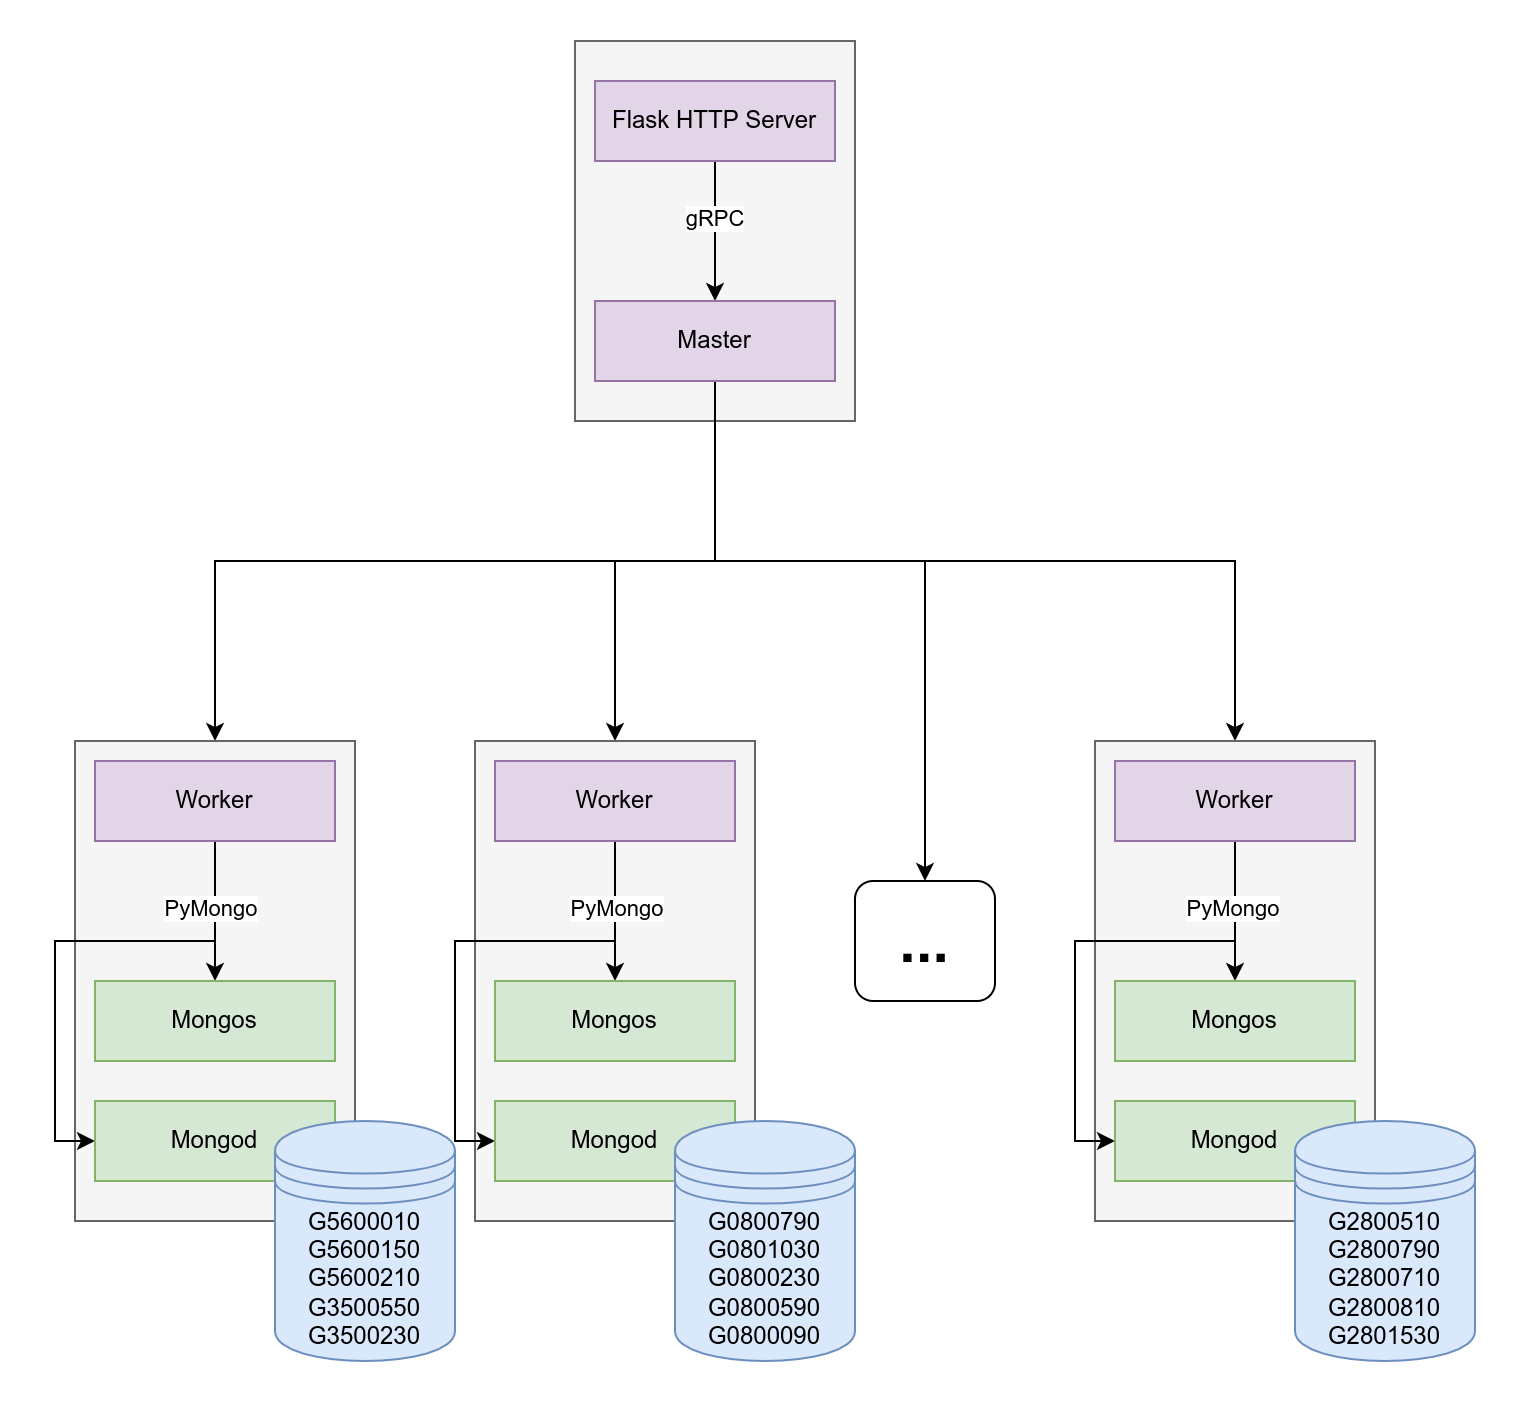

The diagram above was exported from draw.io. Its source (the exported page's mxGraphModel, read from the mxfile embedded in the PNG):
<mxGraphModel dx="1125" dy="732" grid="1" gridSize="10" guides="1" tooltips="1" connect="1" arrows="1" fold="1" page="1" pageScale="1" pageWidth="850" pageHeight="1100" math="0" shadow="0">
  <root>
    <mxCell id="0" />
    <mxCell id="1" parent="0" />
    <mxCell id="2yZRA2jGqPz9iD-78HqN-1" value="" style="rounded=0;whiteSpace=wrap;html=1;labelBackgroundColor=none;fontColor=#333333;strokeColor=#666666;fillColor=#f5f5f5;" vertex="1" parent="1">
      <mxGeometry x="350" y="160" width="140" height="190" as="geometry" />
    </mxCell>
    <mxCell id="2yZRA2jGqPz9iD-78HqN-46" style="edgeStyle=orthogonalEdgeStyle;rounded=0;orthogonalLoop=1;jettySize=auto;html=1;exitX=0.5;exitY=1;exitDx=0;exitDy=0;entryX=0.5;entryY=0;entryDx=0;entryDy=0;fontColor=default;" edge="1" parent="1" source="2yZRA2jGqPz9iD-78HqN-6" target="2yZRA2jGqPz9iD-78HqN-7">
      <mxGeometry relative="1" as="geometry" />
    </mxCell>
    <mxCell id="2yZRA2jGqPz9iD-78HqN-47" value="gRPC" style="edgeLabel;html=1;align=center;verticalAlign=middle;resizable=0;points=[];fontColor=default;" vertex="1" connectable="0" parent="2yZRA2jGqPz9iD-78HqN-46">
      <mxGeometry x="-0.18" relative="1" as="geometry">
        <mxPoint as="offset" />
      </mxGeometry>
    </mxCell>
    <mxCell id="2yZRA2jGqPz9iD-78HqN-6" value="Flask HTTP Server" style="rounded=0;whiteSpace=wrap;html=1;fillColor=#e1d5e7;strokeColor=#9673a6;" vertex="1" parent="1">
      <mxGeometry x="360" y="180" width="120" height="40" as="geometry" />
    </mxCell>
    <mxCell id="2yZRA2jGqPz9iD-78HqN-84" style="edgeStyle=orthogonalEdgeStyle;rounded=0;orthogonalLoop=1;jettySize=auto;html=1;exitX=0.5;exitY=1;exitDx=0;exitDy=0;entryX=0.5;entryY=0;entryDx=0;entryDy=0;fontSize=30;fontColor=default;" edge="1" parent="1" source="2yZRA2jGqPz9iD-78HqN-7" target="2yZRA2jGqPz9iD-78HqN-9">
      <mxGeometry relative="1" as="geometry" />
    </mxCell>
    <mxCell id="2yZRA2jGqPz9iD-78HqN-85" style="edgeStyle=orthogonalEdgeStyle;rounded=0;orthogonalLoop=1;jettySize=auto;html=1;exitX=0.5;exitY=1;exitDx=0;exitDy=0;entryX=0.5;entryY=0;entryDx=0;entryDy=0;fontSize=30;fontColor=default;" edge="1" parent="1" source="2yZRA2jGqPz9iD-78HqN-7" target="2yZRA2jGqPz9iD-78HqN-31">
      <mxGeometry relative="1" as="geometry" />
    </mxCell>
    <mxCell id="2yZRA2jGqPz9iD-78HqN-86" style="edgeStyle=orthogonalEdgeStyle;rounded=0;orthogonalLoop=1;jettySize=auto;html=1;exitX=0.5;exitY=1;exitDx=0;exitDy=0;entryX=0.5;entryY=0;entryDx=0;entryDy=0;fontSize=30;fontColor=default;" edge="1" parent="1" source="2yZRA2jGqPz9iD-78HqN-7" target="2yZRA2jGqPz9iD-78HqN-78">
      <mxGeometry relative="1" as="geometry">
        <Array as="points">
          <mxPoint x="420" y="420" />
          <mxPoint x="525" y="420" />
        </Array>
      </mxGeometry>
    </mxCell>
    <mxCell id="2yZRA2jGqPz9iD-78HqN-87" style="edgeStyle=orthogonalEdgeStyle;rounded=0;orthogonalLoop=1;jettySize=auto;html=1;exitX=0.5;exitY=1;exitDx=0;exitDy=0;entryX=0.5;entryY=0;entryDx=0;entryDy=0;fontSize=30;fontColor=default;" edge="1" parent="1" source="2yZRA2jGqPz9iD-78HqN-7" target="2yZRA2jGqPz9iD-78HqN-41">
      <mxGeometry relative="1" as="geometry" />
    </mxCell>
    <mxCell id="2yZRA2jGqPz9iD-78HqN-7" value="Master" style="rounded=0;whiteSpace=wrap;html=1;fillColor=#e1d5e7;strokeColor=#9673a6;" vertex="1" parent="1">
      <mxGeometry x="360" y="290" width="120" height="40" as="geometry" />
    </mxCell>
    <mxCell id="2yZRA2jGqPz9iD-78HqN-9" value="" style="rounded=0;whiteSpace=wrap;html=1;labelBackgroundColor=none;fontColor=#333333;strokeColor=#666666;fillColor=#f5f5f5;" vertex="1" parent="1">
      <mxGeometry x="100" y="510" width="140" height="240" as="geometry" />
    </mxCell>
    <mxCell id="2yZRA2jGqPz9iD-78HqN-58" style="edgeStyle=orthogonalEdgeStyle;rounded=0;orthogonalLoop=1;jettySize=auto;html=1;exitX=0.5;exitY=1;exitDx=0;exitDy=0;entryX=0.5;entryY=0;entryDx=0;entryDy=0;fontColor=default;" edge="1" parent="1" source="2yZRA2jGqPz9iD-78HqN-11" target="2yZRA2jGqPz9iD-78HqN-13">
      <mxGeometry relative="1" as="geometry" />
    </mxCell>
    <mxCell id="2yZRA2jGqPz9iD-78HqN-59" style="edgeStyle=orthogonalEdgeStyle;rounded=0;orthogonalLoop=1;jettySize=auto;html=1;exitX=0.5;exitY=1;exitDx=0;exitDy=0;entryX=0;entryY=0.5;entryDx=0;entryDy=0;fontColor=default;" edge="1" parent="1" source="2yZRA2jGqPz9iD-78HqN-11" target="2yZRA2jGqPz9iD-78HqN-14">
      <mxGeometry relative="1" as="geometry">
        <Array as="points">
          <mxPoint x="170" y="610" />
          <mxPoint x="90" y="610" />
          <mxPoint x="90" y="710" />
        </Array>
      </mxGeometry>
    </mxCell>
    <mxCell id="2yZRA2jGqPz9iD-78HqN-60" value="PyMongo" style="edgeLabel;html=1;align=center;verticalAlign=middle;resizable=0;points=[];fontColor=default;" vertex="1" connectable="0" parent="2yZRA2jGqPz9iD-78HqN-59">
      <mxGeometry x="-0.736" y="-2" relative="1" as="geometry">
        <mxPoint as="offset" />
      </mxGeometry>
    </mxCell>
    <mxCell id="2yZRA2jGqPz9iD-78HqN-11" value="Worker" style="rounded=0;whiteSpace=wrap;html=1;fillColor=#e1d5e7;strokeColor=#9673a6;" vertex="1" parent="1">
      <mxGeometry x="110" y="520" width="120" height="40" as="geometry" />
    </mxCell>
    <mxCell id="2yZRA2jGqPz9iD-78HqN-13" value="Mongos" style="rounded=0;whiteSpace=wrap;html=1;fillColor=#d5e8d4;strokeColor=#82b366;" vertex="1" parent="1">
      <mxGeometry x="110" y="630" width="120" height="40" as="geometry" />
    </mxCell>
    <mxCell id="2yZRA2jGqPz9iD-78HqN-14" value="Mongod" style="rounded=0;whiteSpace=wrap;html=1;fillColor=#d5e8d4;strokeColor=#82b366;" vertex="1" parent="1">
      <mxGeometry x="110" y="690" width="120" height="40" as="geometry" />
    </mxCell>
    <mxCell id="2yZRA2jGqPz9iD-78HqN-15" value="&lt;div style=&quot;text-align: left&quot;&gt;G5600010&lt;br&gt;&lt;/div&gt;&lt;div style=&quot;text-align: left&quot;&gt;&lt;span&gt;G5600150&lt;br&gt;&lt;/span&gt;&lt;/div&gt;&lt;div style=&quot;text-align: left&quot;&gt;&lt;span&gt;G5600210&lt;br&gt;&lt;/span&gt;&lt;/div&gt;&lt;div style=&quot;text-align: left&quot;&gt;&lt;span&gt;G3500550&lt;br&gt;&lt;/span&gt;&lt;/div&gt;&lt;div style=&quot;text-align: left&quot;&gt;&lt;span&gt;G3500230&lt;br&gt;&lt;/span&gt;&lt;/div&gt;" style="shape=datastore;whiteSpace=wrap;html=1;labelBackgroundColor=none;strokeColor=#6c8ebf;fillColor=#dae8fc;" vertex="1" parent="1">
      <mxGeometry x="200" y="700" width="90" height="120" as="geometry" />
    </mxCell>
    <mxCell id="2yZRA2jGqPz9iD-78HqN-31" value="" style="rounded=0;whiteSpace=wrap;html=1;labelBackgroundColor=none;fontColor=#333333;strokeColor=#666666;fillColor=#f5f5f5;" vertex="1" parent="1">
      <mxGeometry x="300" y="510" width="140" height="240" as="geometry" />
    </mxCell>
    <mxCell id="2yZRA2jGqPz9iD-78HqN-61" style="edgeStyle=orthogonalEdgeStyle;rounded=0;orthogonalLoop=1;jettySize=auto;html=1;exitX=0.5;exitY=1;exitDx=0;exitDy=0;entryX=0.5;entryY=0;entryDx=0;entryDy=0;fontColor=default;" edge="1" parent="1" source="2yZRA2jGqPz9iD-78HqN-32" target="2yZRA2jGqPz9iD-78HqN-33">
      <mxGeometry relative="1" as="geometry" />
    </mxCell>
    <mxCell id="2yZRA2jGqPz9iD-78HqN-62" style="edgeStyle=orthogonalEdgeStyle;rounded=0;orthogonalLoop=1;jettySize=auto;html=1;exitX=0.5;exitY=1;exitDx=0;exitDy=0;entryX=0;entryY=0.5;entryDx=0;entryDy=0;fontColor=default;" edge="1" parent="1" source="2yZRA2jGqPz9iD-78HqN-32" target="2yZRA2jGqPz9iD-78HqN-34">
      <mxGeometry relative="1" as="geometry">
        <Array as="points">
          <mxPoint x="370" y="610" />
          <mxPoint x="290" y="610" />
          <mxPoint x="290" y="710" />
        </Array>
      </mxGeometry>
    </mxCell>
    <mxCell id="2yZRA2jGqPz9iD-78HqN-63" value="PyMongo" style="edgeLabel;html=1;align=center;verticalAlign=middle;resizable=0;points=[];fontColor=default;" vertex="1" connectable="0" parent="2yZRA2jGqPz9iD-78HqN-62">
      <mxGeometry x="-0.736" y="1" relative="1" as="geometry">
        <mxPoint as="offset" />
      </mxGeometry>
    </mxCell>
    <mxCell id="2yZRA2jGqPz9iD-78HqN-32" value="Worker" style="rounded=0;whiteSpace=wrap;html=1;fillColor=#e1d5e7;strokeColor=#9673a6;" vertex="1" parent="1">
      <mxGeometry x="310" y="520" width="120" height="40" as="geometry" />
    </mxCell>
    <mxCell id="2yZRA2jGqPz9iD-78HqN-33" value="Mongos" style="rounded=0;whiteSpace=wrap;html=1;fillColor=#d5e8d4;strokeColor=#82b366;" vertex="1" parent="1">
      <mxGeometry x="310" y="630" width="120" height="40" as="geometry" />
    </mxCell>
    <mxCell id="2yZRA2jGqPz9iD-78HqN-34" value="Mongod" style="rounded=0;whiteSpace=wrap;html=1;fillColor=#d5e8d4;strokeColor=#82b366;" vertex="1" parent="1">
      <mxGeometry x="310" y="690" width="120" height="40" as="geometry" />
    </mxCell>
    <mxCell id="2yZRA2jGqPz9iD-78HqN-35" value="&lt;div style=&quot;text-align: left&quot;&gt;G0800790&lt;br&gt;&lt;/div&gt;&lt;div style=&quot;text-align: left&quot;&gt;G0801030&lt;br&gt;G0800230&lt;br&gt;G0800590&lt;br&gt;&lt;/div&gt;&lt;div style=&quot;text-align: left&quot;&gt;G0800090&lt;br&gt;&lt;/div&gt;" style="shape=datastore;whiteSpace=wrap;html=1;labelBackgroundColor=none;strokeColor=#6c8ebf;fillColor=#dae8fc;" vertex="1" parent="1">
      <mxGeometry x="400" y="700" width="90" height="120" as="geometry" />
    </mxCell>
    <mxCell id="2yZRA2jGqPz9iD-78HqN-41" value="" style="rounded=0;whiteSpace=wrap;html=1;labelBackgroundColor=none;fontColor=#333333;strokeColor=#666666;fillColor=#f5f5f5;" vertex="1" parent="1">
      <mxGeometry x="610" y="510" width="140" height="240" as="geometry" />
    </mxCell>
    <mxCell id="2yZRA2jGqPz9iD-78HqN-67" style="edgeStyle=orthogonalEdgeStyle;rounded=0;orthogonalLoop=1;jettySize=auto;html=1;exitX=0.5;exitY=1;exitDx=0;exitDy=0;entryX=0.5;entryY=0;entryDx=0;entryDy=0;fontColor=default;" edge="1" parent="1" source="2yZRA2jGqPz9iD-78HqN-42" target="2yZRA2jGqPz9iD-78HqN-43">
      <mxGeometry relative="1" as="geometry" />
    </mxCell>
    <mxCell id="2yZRA2jGqPz9iD-78HqN-68" style="edgeStyle=orthogonalEdgeStyle;rounded=0;orthogonalLoop=1;jettySize=auto;html=1;exitX=0.5;exitY=1;exitDx=0;exitDy=0;entryX=0;entryY=0.5;entryDx=0;entryDy=0;fontColor=default;" edge="1" parent="1" source="2yZRA2jGqPz9iD-78HqN-42" target="2yZRA2jGqPz9iD-78HqN-44">
      <mxGeometry relative="1" as="geometry">
        <Array as="points">
          <mxPoint x="680" y="610" />
          <mxPoint x="600" y="610" />
          <mxPoint x="600" y="710" />
        </Array>
      </mxGeometry>
    </mxCell>
    <mxCell id="2yZRA2jGqPz9iD-78HqN-69" value="PyMongo" style="edgeLabel;html=1;align=center;verticalAlign=middle;resizable=0;points=[];fontColor=default;" vertex="1" connectable="0" parent="2yZRA2jGqPz9iD-78HqN-68">
      <mxGeometry x="-0.736" y="-1" relative="1" as="geometry">
        <mxPoint as="offset" />
      </mxGeometry>
    </mxCell>
    <mxCell id="2yZRA2jGqPz9iD-78HqN-42" value="Worker" style="rounded=0;whiteSpace=wrap;html=1;fillColor=#e1d5e7;strokeColor=#9673a6;" vertex="1" parent="1">
      <mxGeometry x="620" y="520" width="120" height="40" as="geometry" />
    </mxCell>
    <mxCell id="2yZRA2jGqPz9iD-78HqN-43" value="Mongos" style="rounded=0;whiteSpace=wrap;html=1;fillColor=#d5e8d4;strokeColor=#82b366;" vertex="1" parent="1">
      <mxGeometry x="620" y="630" width="120" height="40" as="geometry" />
    </mxCell>
    <mxCell id="2yZRA2jGqPz9iD-78HqN-44" value="Mongod" style="rounded=0;whiteSpace=wrap;html=1;fillColor=#d5e8d4;strokeColor=#82b366;" vertex="1" parent="1">
      <mxGeometry x="620" y="690" width="120" height="40" as="geometry" />
    </mxCell>
    <mxCell id="2yZRA2jGqPz9iD-78HqN-45" value="&lt;div style=&quot;text-align: left&quot;&gt;G2800510&lt;br&gt;&lt;/div&gt;&lt;div style=&quot;text-align: left&quot;&gt;G2800790&lt;br&gt;&lt;/div&gt;&lt;div style=&quot;text-align: left&quot;&gt;G2800710&lt;br&gt;&lt;/div&gt;&lt;div style=&quot;text-align: left&quot;&gt;G2800810&lt;br&gt;&lt;/div&gt;&lt;div style=&quot;text-align: left&quot;&gt;G2801530&lt;br&gt;&lt;/div&gt;" style="shape=datastore;whiteSpace=wrap;html=1;labelBackgroundColor=none;strokeColor=#6c8ebf;fillColor=#dae8fc;" vertex="1" parent="1">
      <mxGeometry x="710" y="700" width="90" height="120" as="geometry" />
    </mxCell>
    <mxCell id="2yZRA2jGqPz9iD-78HqN-78" value="&lt;b&gt;&lt;font style=&quot;font-size: 30px&quot;&gt;...&lt;/font&gt;&lt;/b&gt;" style="rounded=1;whiteSpace=wrap;html=1;fontColor=default;" vertex="1" parent="1">
      <mxGeometry x="490" y="580" width="70" height="60" as="geometry" />
    </mxCell>
  </root>
</mxGraphModel>